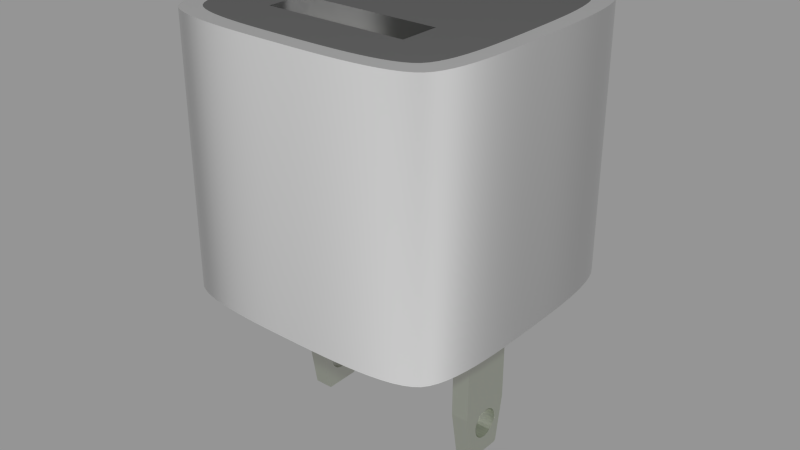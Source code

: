 # Source: 2.blend  (saved by Blender 2.79.0; exported with 4.5.12 LTS)
import bpy
from mathutils import Matrix  # noqa: F401  (used for matrix-valued properties, if any)

bpy.ops.wm.read_factory_settings(use_empty=True)
scene = bpy.context.scene
scene.name = 'Scene'

# ---- collections
col_collection_1 = bpy.data.collections.new('Collection 1'); scene.collection.children.link(col_collection_1)

# ---- materials (node trees are filled in below, after node groups)
mat_plugs_white = bpy.data.materials.new('Plugs White')
mat_plugs_white.alpha_threshold = 0.0
mat_plugs_white.roughness = 0.5
mat_plugs_white.line_color = (0.0, 0.0, 0.0, 1.0)
mat_plugs_grey = bpy.data.materials.new('Plugs Grey')
mat_plugs_grey.alpha_threshold = 0.0
mat_plugs_grey.diffuse_color = (0.5596, 0.5596, 0.5596, 1.0)
mat_plugs_grey.roughness = 0.5
mat_plugs_grey.line_color = (0.0, 0.0, 0.0, 1.0)
mat_plugs_usb_metal = bpy.data.materials.new('Plugs USB Metal')
mat_plugs_usb_metal.alpha_threshold = 0.0
mat_plugs_usb_metal.diffuse_color = (0.9016, 0.9484, 0.8361, 1.0)
mat_plugs_usb_metal.roughness = 0.5
mat_plugs_usb_metal.specular_intensity = 0.9773
mat_plugs_usb_metal.line_color = (0.0, 0.0, 0.0, 1.0)
mat_plugs_metal = bpy.data.materials.new('Plugs Metal')
mat_plugs_metal.alpha_threshold = 0.0
mat_plugs_metal.roughness = 0.5
mat_plugs_metal.line_color = (0.0, 0.0, 0.0, 1.0)

# ---- node groups
ng_ttexture = bpy.data.node_groups.new('ttexture', 'ShaderNodeTree')
_s = ng_ttexture.interface.new_socket(name='Color', in_out='OUTPUT', socket_type='NodeSocketColor')
_s.default_value = (0.0, 0.0, 0.0, 0.0)
_N = ng_ttexture.nodes; _L = ng_ttexture.links
n0 = _N.new('ShaderNodeRGB'); n0.name = 'RGB'; n0.location = (-437, -29)
n0.outputs[0].default_value = (0.008741, 0.02243, 0.03007, 1.0)
n1 = _N.new('ShaderNodeMix'); n1.name = 'Mix'; n1.location = (-210, 66)
n1.width = 100
n1.data_type = 'RGBA'
n1.blend_type = 'DARKEN'
n2 = _N.new('ShaderNodeTexCoord'); n2.name = 'Texture Coordinate'; n2.location = (-990, 97)
n2.width = 150
n3 = _N.new('ShaderNodeTexNoise'); n3.name = 'Noise Texture'; n3.location = (-618, 138)
n3.width = 150
n3.inputs[2].default_value = 1.0
n3.inputs[3].default_value = 0.7
n3.inputs[8].default_value = 0.5
n4 = _N.new('NodeGroupOutput'); n4.name = 'Group Output'; n4.location = (-88, 66)
_L.new(n2.outputs[2], n3.inputs[0])
_L.new(n0.outputs[0], n1.inputs[7])
_L.new(n1.outputs[2], n4.inputs[0])
_L.new(n3.outputs[1], n1.inputs[6])
n4.is_active_output = True
ng_basic_metal = bpy.data.node_groups.new('Basic_metal', 'ShaderNodeTree')
_s = ng_basic_metal.interface.new_socket(name='Shader', in_out='OUTPUT', socket_type='NodeSocketShader')
_s = ng_basic_metal.interface.new_socket(name='Bump', in_out='OUTPUT', socket_type='NodeSocketFloat')
_s = ng_basic_metal.interface.new_socket(name='Metal_color', in_out='INPUT', socket_type='NodeSocketColor')
_s.default_value = (0.8684, 0.8665, 0.9, 1.0)
_s = ng_basic_metal.interface.new_socket(name='Brush_coords', in_out='INPUT', socket_type='NodeSocketVector')
_s.min_value = -1.0
_s.max_value = 1.0
_s = ng_basic_metal.interface.new_socket(name='Brushing_scale', in_out='INPUT', socket_type='NodeSocketFloat')
_s.default_value = 25.0
_s.min_value = -1000.0
_s.max_value = 1000.0
_s = ng_basic_metal.interface.new_socket(name='Brushing_detail', in_out='INPUT', socket_type='NodeSocketFloat')
_s.default_value = 2.0
_s.min_value = 0.0
_s.max_value = 16.0
_s = ng_basic_metal.interface.new_socket(name='Brushing_strength', in_out='INPUT', socket_type='NodeSocketFloat')
_s.default_value = 4.0
_s.min_value = -1e+04
_s.max_value = 1e+04
_s = ng_basic_metal.interface.new_socket(name='Brushing_opacity', in_out='INPUT', socket_type='NodeSocketFloat')
_s.min_value = 0.0
_s.max_value = 1.0
_s = ng_basic_metal.interface.new_socket(name='Base_diffusion', in_out='INPUT', socket_type='NodeSocketColor')
_s.default_value = (0.8, 0.8, 0.8, 1.0)
_s = ng_basic_metal.interface.new_socket(name='Diffusion_opacity', in_out='INPUT', socket_type='NodeSocketFloat')
_s.min_value = 0.0
_s.max_value = 1.0
_N = ng_basic_metal.nodes; _L = ng_basic_metal.links
n0 = _N.new('ShaderNodeAddShader'); n0.name = 'Add Shader'; n0.location = (495, -5)
n0.width = 150
n1 = _N.new('ShaderNodeBsdfAnisotropic'); n1.name = 'Glossy BSDF'; n1.location = (288, 101)
n1.distribution = 'GGX'
n2 = _N.new('ShaderNodeTexNoise'); n2.name = 'Noise Texture'; n2.location = (-165, 22)
n2.width = 150
n3 = _N.new('ShaderNodeMapping'); n3.name = 'Mapping'; n3.location = (-700, 61)
n3.inputs[3].default_value = (100.0, 0.0, 0.0)
n4 = _N.new('ShaderNodeMath'); n4.name = 'Add.002'; n4.location = (-370, -121)
n4.width = 120
n4.inputs[0].default_value = 0.0
n5 = _N.new('ShaderNodeMath'); n5.name = 'Add.001'; n5.location = (-369, 110)
n5.width = 120
n5.operation = 'SUBTRACT'
n5.inputs[0].default_value = 1.0
n6 = _N.new('ShaderNodeBsdfSheen'); n6.name = 'Velvet BSDF'; n6.location = (290, -105)
n6.width = 150
n6.distribution = 'ASHIKHMIN'
n7 = _N.new('ShaderNodeMath'); n7.name = 'Add'; n7.location = (75, -24)
n7.width = 120
n7.operation = 'MULTIPLY'
n8 = _N.new('ShaderNodeMixShader'); n8.name = 'Mix Shader'; n8.location = (792, -9)
n8.width = 150
n9 = _N.new('ShaderNodeBsdfDiffuse'); n9.name = 'Diffuse BSDF'; n9.location = (494, -165)
n10 = _N.new('NodeGroupInput'); n10.name = 'Group Input'; n10.location = (-822, -11)
n11 = _N.new('NodeGroupOutput'); n11.name = 'Group Output'; n11.location = (914, -17)
n12 = _N.new('ShaderNodeMath'); n12.name = 'Math'; n12.location = (0, 0)
n12.operation = 'POWER'
_L.new(n2.outputs[0], n7.inputs[0])
_L.new(n3.outputs[0], n2.inputs[0])
_L.new(n7.outputs[0], n11.inputs[1])
_L.new(n1.outputs[0], n0.inputs[0])
_L.new(n6.outputs[0], n0.inputs[1])
_L.new(n10.outputs[1], n3.inputs[0])
_L.new(n10.outputs[2], n2.inputs[2])
_L.new(n10.outputs[3], n2.inputs[3])
_L.new(n10.outputs[4], n7.inputs[1])
_L.new(n10.outputs[0], n1.inputs[0])
_L.new(n10.outputs[0], n6.inputs[0])
_L.new(n10.outputs[5], n5.inputs[1])
_L.new(n10.outputs[5], n4.inputs[1])
_L.new(n4.outputs[0], n6.inputs[1])
_L.new(n9.outputs[0], n8.inputs[2])
_L.new(n0.outputs[0], n8.inputs[1])
_L.new(n8.outputs[0], n11.inputs[0])
_L.new(n10.outputs[6], n9.inputs[0])
_L.new(n10.outputs[7], n8.inputs[0])
_L.new(n5.outputs[0], n12.inputs[0])
_L.new(n12.outputs[0], n1.inputs[1])
n11.is_active_output = True

# ---- material node trees
mat_plugs_white.use_nodes = True; mat_plugs_white.node_tree.nodes.clear()
_N = mat_plugs_white.node_tree.nodes; _L = mat_plugs_white.node_tree.links
n0 = _N.new('ShaderNodeOutputMaterial'); n0.name = 'Material Output'; n0.location = (300, 300)
n0.width = 120
n1 = _N.new('ShaderNodeBsdfAnisotropic'); n1.name = 'Glossy BSDF'; n1.location = (100, 300)
n1.distribution = 'BECKMANN'
n1.inputs[0].default_value = (0.855, 0.855, 0.855, 1.0)
n1.inputs[1].default_value = 0.8944
_L.new(n1.outputs[0], n0.inputs[0])
n0.is_active_output = True
mat_plugs_grey.use_nodes = True; mat_plugs_grey.node_tree.nodes.clear()
_N = mat_plugs_grey.node_tree.nodes; _L = mat_plugs_grey.node_tree.links
n0 = _N.new('ShaderNodeOutputMaterial'); n0.name = 'Material Output'; n0.location = (300, 300)
n0.width = 120
n1 = _N.new('ShaderNodeBsdfAnisotropic'); n1.name = 'Glossy BSDF'; n1.location = (100, 300)
n1.distribution = 'BECKMANN'
n1.inputs[0].default_value = (0.281, 0.281, 0.281, 1.0)
n1.inputs[1].default_value = 0.8944
_L.new(n1.outputs[0], n0.inputs[0])
n0.is_active_output = True
mat_plugs_usb_metal.use_nodes = True; mat_plugs_usb_metal.node_tree.nodes.clear()
_N = mat_plugs_usb_metal.node_tree.nodes; _L = mat_plugs_usb_metal.node_tree.links
n0 = _N.new('ShaderNodeBsdfAnisotropic'); n0.name = 'Glossy BSDF'; n0.location = (-71, 238)
n0.distribution = 'BECKMANN'
n0.inputs[0].default_value = (0.824, 0.8183, 0.7593, 1.0)
n1 = _N.new('ShaderNodeMixShader'); n1.name = 'Mix Shader'; n1.location = (150, 381)
n1.width = 150
n1.inputs[0].default_value = 0.71
n2 = _N.new('ShaderNodeGroup'); n2.name = 'tt'; n2.location = (-414, 333)
n2.width = 120
n2.node_tree = ng_ttexture
n3 = _N.new('ShaderNodeMix'); n3.name = 'Mix'; n3.location = (486, 294)
n3.width = 100
n3.data_type = 'RGBA'
n3.blend_type = 'MULTIPLY'
n3.inputs[0].default_value = 0.057
n3.inputs[6].default_value = (0.5698, 0.5, 0.5, 1.0)
n4 = _N.new('ShaderNodeOutputMaterial'); n4.name = 'Material Output'; n4.location = (625, 442)
n4.width = 120
n5 = _N.new('ShaderNodeBsdfDiffuse'); n5.name = 'Diffuse BSDF'; n5.location = (-125, 451)
n5.width = 172
n5.inputs[1].default_value = 0.009
n6 = _N.new('ShaderNodeDisplacement'); n6.name = 'Displacement'; n6.location = (0, 0)
n6.inputs[1].default_value = 0.0
n6.inputs[2].default_value = 0.1
_L.new(n5.outputs[0], n1.inputs[1])
_L.new(n0.outputs[0], n1.inputs[2])
_L.new(n2.outputs[0], n5.inputs[0])
_L.new(n2.outputs[0], n3.inputs[7])
_L.new(n1.outputs[0], n4.inputs[0])
_L.new(n3.outputs[2], n6.inputs[0])
_L.new(n6.outputs[0], n4.inputs[2])
n4.is_active_output = True
mat_plugs_metal.use_nodes = True; mat_plugs_metal.node_tree.nodes.clear()
_N = mat_plugs_metal.node_tree.nodes; _L = mat_plugs_metal.node_tree.links
n0 = _N.new('ShaderNodeOutputMaterial'); n0.name = 'Material Output'; n0.location = (300, 300)
n0.width = 120
n1 = _N.new('ShaderNodeGroup'); n1.name = 'Basic_metal'; n1.location = (-266, 525)
n1.width = 200
n1.node_tree = ng_basic_metal
n1.inputs[0].default_value = (0.8684, 0.8665, 0.9, 1.0)
n1.inputs[2].default_value = 25.0
n1.inputs[3].default_value = 2.0
n1.inputs[4].default_value = 4.0
n1.inputs[5].default_value = 1.0
n1.inputs[6].default_value = (0.8, 0.8, 0.8, 1.0)
n1.inputs[7].default_value = 2.608e-08
n2 = _N.new('ShaderNodeTexCoord'); n2.name = 'Texture Coordinate'; n2.location = (-698, 450)
n2.width = 150
n3 = _N.new('ShaderNodeDisplacement'); n3.name = 'Displacement'; n3.location = (0, 0)
n3.inputs[1].default_value = 0.0
n3.inputs[2].default_value = 0.1
_L.new(n1.outputs[0], n0.inputs[0])
_L.new(n2.outputs[2], n1.inputs[1])
_L.new(n1.outputs[1], n3.inputs[0])
_L.new(n3.outputs[0], n0.inputs[2])
n0.is_active_output = True

# ---- meshes
me_plane_001 = bpy.data.meshes.new('Plane.001')
me_plane_001.from_pydata([(4.701, 1.829, -14.98), (5.717, 1.829, -14.98), (5.717, -1.329, -14.98), (4.701, -1.329, -14.98), (4.701, 1.829, -21.28), (5.717, 1.829, -21.28), (5.717, -1.329, -21.28), (4.701, -1.329, -21.28), (4.701, 1.357, -24.01), (5.717, 1.357, -24.01), (5.717, -0.04051, -23.08), (5.717, 0.03437, -23.11), (5.717, -0.8579, -24.01), (5.717, 1.098, -22.03), (5.717, 1.08, -21.96), (5.717, 1.0, -21.82), (5.717, -0.1887, -23.01), (5.717, 0.8938, -21.69), (5.717, 0.7639, -21.58), (5.717, 0.6157, -21.5), (5.717, 0.4548, -21.45), (5.717, 0.2876, -21.44), (5.717, -0.3186, -22.9), (5.717, 0.1203, -21.45), (5.717, -0.04051, -21.5), (5.717, -0.1887, -21.58), (5.717, -0.3186, -21.69), (5.717, -0.4253, -21.82), (5.717, -0.5045, -21.96), (5.717, -0.5533, -22.13), (5.717, -0.4253, -22.77), (5.717, -0.5698, -22.29), (5.717, -0.5533, -22.46), (5.717, -0.5045, -22.62), (4.701, -0.8579, -24.01), (4.701, 0.03437, -23.11), (4.701, -0.04051, -23.08), (4.701, 1.08, -21.96), (4.701, 1.098, -22.03), (4.701, 1.0, -21.82), (4.701, -0.1887, -23.01), (4.701, -0.3186, -22.9), (4.701, -0.4253, -22.77), (4.701, 0.8938, -21.69), (4.701, -0.5045, -22.62), (4.701, -0.5533, -22.46), (4.701, -0.5698, -22.29), (4.701, -0.5533, -22.13), (4.701, -0.5045, -21.96), (4.701, -0.4253, -21.82), (4.701, -0.3186, -21.69), (4.701, -0.1887, -21.58), (4.701, -0.04051, -21.5), (4.701, 0.1203, -21.45), (4.701, 0.7639, -21.58), (4.701, 0.2876, -21.44), (4.701, 0.4548, -21.45), (4.701, 0.6157, -21.5), (4.701, 0.1203, -23.13), (4.701, 1.128, -22.13), (4.701, 1.145, -22.29), (4.701, 0.2876, -23.15), (4.701, 1.128, -22.46), (4.701, 1.08, -22.62), (4.701, 1.0, -22.77), (4.701, 0.8938, -22.9), (4.701, 0.7639, -23.01), (4.701, 0.6157, -23.08), (4.701, 0.4548, -23.13), (4.701, 1.272, -24.11), (5.717, 1.272, -24.11), (5.717, 0.1203, -23.13), (5.717, 1.128, -22.13), (5.717, 1.145, -22.29), (5.717, 0.2876, -23.15), (5.717, 0.4548, -23.13), (5.717, 0.6157, -23.08), (5.717, 0.7639, -23.01), (5.717, 0.8938, -22.9), (5.717, 1.0, -22.77), (5.717, 1.08, -22.62), (5.717, 1.128, -22.46), (4.701, -0.7724, -24.11), (5.717, -0.7724, -24.11), (-5.717, -1.329, -14.98), (-5.717, 1.829, -14.98), (-4.701, 1.829, -14.98), (-4.701, -1.329, -14.98), (-5.717, -1.329, -21.28), (-5.717, 1.829, -21.28), (-4.701, 1.829, -21.28), (-4.701, -1.329, -21.28), (-5.717, 0.1203, -21.45), (-5.717, 0.2876, -21.44), (-5.717, 1.357, -24.01), (-4.701, 1.357, -24.01), (-4.701, 0.1203, -21.45), (-4.701, 0.2876, -21.44), (-4.701, -0.8579, -24.01), (-5.717, -0.8579, -24.01), (-5.717, 0.4548, -21.45), (-5.717, -0.04051, -21.5), (-5.717, 1.128, -22.13), (-5.717, 1.145, -22.29), (-5.717, 1.272, -24.11), (-4.701, 1.272, -24.11), (-4.701, 1.128, -22.13), (-4.701, 1.145, -22.29), (-4.701, -0.04051, -21.5), (-4.701, 0.4548, -21.45), (-4.701, -0.7724, -24.11), (-5.717, -0.7724, -24.11), (-5.717, -0.4253, -22.77), (-5.717, -0.5045, -22.62), (-4.701, -0.5533, -22.13), (-4.701, -0.5698, -22.29), (-5.717, 0.6157, -21.5), (-5.717, -0.1887, -21.58), (-5.717, 1.128, -22.46), (-5.717, 1.098, -22.03), (-4.701, 1.098, -22.03), (-4.701, 1.128, -22.46), (-4.701, -0.1887, -21.58), (-4.701, 0.6157, -21.5), (-5.717, -0.5533, -22.46), (-5.717, -0.3186, -22.9), (-4.701, -0.4253, -22.77), (-4.701, -0.5045, -22.62), (-4.701, -0.5533, -22.46), (-4.701, -0.5045, -21.96), (-5.717, -0.5698, -22.29), (-5.717, -0.5533, -22.13), (-5.717, 0.7639, -21.58), (-5.717, -0.3186, -21.69), (-5.717, 1.08, -22.62), (-5.717, 1.08, -21.96), (-4.701, 1.08, -21.96), (-4.701, 1.08, -22.62), (-4.701, -0.3186, -21.69), (-4.701, 0.7639, -21.58), (-5.717, 0.03437, -23.11), (-5.717, 0.1203, -23.13), (-4.701, 0.03437, -23.11), (-4.701, 0.1203, -23.13), (-5.717, -0.1887, -23.01), (-4.701, -0.3186, -22.9), (-4.701, -0.4253, -21.82), (-5.717, -0.5045, -21.96), (-5.717, 0.8938, -21.69), (-5.717, -0.4253, -21.82), (-5.717, 1.0, -22.77), (-5.717, 1.0, -21.82), (-4.701, 1.0, -21.82), (-4.701, 1.0, -22.77), (-4.701, 0.8938, -21.69), (-5.717, -0.04051, -23.08), (-5.717, 0.2876, -23.15), (-4.701, 0.2876, -23.15), (-4.701, -0.04051, -23.08), (-4.701, -0.1887, -23.01), (-5.717, 0.8938, -22.9), (-4.701, 0.8938, -22.9), (-5.717, 0.4548, -23.13), (-4.701, 0.4548, -23.13), (-5.717, 0.7639, -23.01), (-4.701, 0.7639, -23.01), (-5.717, 0.6157, -23.08), (-4.701, 0.6157, -23.08)], [], [(86, 87, 84, 85), (89, 90, 86, 85), (85, 84, 88, 89), (90, 91, 87, 86), (91, 88, 84, 87), (88, 91, 98, 99), (111, 110, 105, 104), (127, 126, 98), (98, 128, 127), (98, 115, 128), (98, 91, 114, 115), (126, 145, 98), (91, 129, 114), (91, 146, 129), (91, 138, 146), (91, 122, 138), (91, 108, 122), (91, 96, 108), (90, 97, 96, 91), (145, 159, 98), (90, 109, 97), (90, 123, 109), (90, 139, 123), (90, 154, 139), (90, 152, 154), (159, 158, 98), (90, 136, 152), (90, 120, 136), (158, 142, 98), (95, 121, 107), (95, 137, 121), (95, 153, 137), (95, 161, 153), (95, 165, 161), (95, 167, 165), (95, 163, 167), (95, 157, 163), (95, 143, 157), (106, 90, 95, 107), (106, 120, 90), (95, 98, 142, 143), (95, 110, 98), (95, 105, 110), (89, 116, 132), (89, 100, 116), (89, 93, 100), (89, 88, 92, 93), (132, 148, 89), (88, 101, 92), (88, 117, 101), (88, 133, 117), (88, 149, 133), (88, 147, 149), (88, 131, 147), (88, 130, 131), (88, 124, 130), (88, 113, 124), (88, 99, 112, 113), (148, 151, 89), (99, 125, 112), (99, 144, 125), (99, 155, 144), (151, 135, 89), (135, 119, 89), (99, 140, 155), (162, 156, 94), (94, 166, 162), (94, 164, 166), (94, 160, 164), (94, 150, 160), (94, 134, 150), (94, 118, 134), (94, 103, 118), (156, 141, 94), (94, 89, 102, 103), (89, 119, 102), (140, 99, 94, 141), (99, 111, 94), (111, 104, 94), (94, 95, 90, 89), (99, 98, 110, 111), (104, 105, 95, 94), (121, 118, 103, 107), (137, 134, 118, 121), (153, 150, 134, 137), (161, 160, 150, 153), (165, 164, 160, 161), (167, 166, 164, 165), (163, 162, 166, 167), (157, 156, 162, 163), (143, 141, 156, 157), (142, 155, 140), (142, 140, 143), (142, 158, 155), (140, 141, 143), (159, 144, 155, 158), (145, 125, 144, 159), (126, 112, 125, 145), (127, 113, 112, 126), (128, 124, 113, 127), (115, 130, 124, 128), (114, 131, 130, 115), (129, 147, 131, 114), (146, 149, 147, 129), (138, 133, 149, 146), (122, 117, 133, 138), (108, 101, 117, 122), (96, 92, 101, 108), (97, 93, 92, 96), (123, 116, 100, 109), (109, 100, 93, 97), (139, 132, 116, 123), (154, 148, 132, 139), (152, 151, 148, 154), (136, 135, 151, 152), (102, 106, 107, 103), (120, 119, 135, 136), (106, 102, 119, 120), (0, 1, 2, 3), (0, 4, 5, 1), (6, 2, 1, 5), (4, 0, 3, 7), (2, 6, 7, 3), (6, 12, 34, 7), (83, 70, 69, 82), (57, 54, 4), (4, 56, 57), (4, 55, 56), (4, 7, 53, 55), (54, 43, 4), (7, 52, 53), (7, 51, 52), (7, 50, 51), (7, 49, 50), (7, 48, 49), (7, 47, 48), (7, 46, 47), (7, 45, 46), (7, 44, 45), (7, 34, 42, 44), (43, 39, 4), (34, 41, 42), (34, 40, 41), (34, 36, 40), (39, 37, 4), (37, 38, 4), (34, 35, 36), (8, 68, 61), (8, 67, 68), (8, 66, 67), (8, 65, 66), (8, 64, 65), (8, 63, 64), (8, 62, 63), (8, 60, 62), (61, 58, 8), (8, 4, 59, 60), (4, 38, 59), (35, 34, 8, 58), (34, 82, 8), (82, 69, 8), (33, 30, 12), (12, 32, 33), (12, 31, 32), (12, 6, 29, 31), (30, 22, 12), (6, 28, 29), (6, 27, 28), (6, 26, 27), (6, 25, 26), (6, 24, 25), (6, 23, 24), (6, 5, 21, 23), (22, 16, 12), (5, 20, 21), (5, 19, 20), (5, 18, 19), (5, 17, 18), (5, 15, 17), (16, 10, 12), (5, 14, 15), (5, 13, 14), (10, 11, 12), (9, 81, 73), (9, 80, 81), (9, 79, 80), (9, 78, 79), (9, 77, 78), (9, 76, 77), (9, 75, 76), (9, 74, 75), (9, 71, 74), (72, 5, 9, 73), (72, 13, 5), (9, 12, 11, 71), (9, 83, 12), (9, 70, 83), (9, 5, 4, 8), (12, 83, 82, 34), (70, 9, 8, 69), (73, 81, 62, 60), (81, 80, 63, 62), (80, 79, 64, 63), (79, 78, 65, 64), (78, 77, 66, 65), (77, 76, 67, 66), (76, 75, 68, 67), (75, 74, 61, 68), (74, 71, 58, 61), (11, 36, 35, 71), (11, 10, 36), (35, 58, 71), (10, 16, 40, 36), (16, 22, 41, 40), (22, 30, 42, 41), (30, 33, 44, 42), (33, 32, 45, 44), (32, 31, 46, 45), (31, 29, 47, 46), (29, 28, 48, 47), (28, 27, 49, 48), (27, 26, 50, 49), (26, 25, 51, 50), (25, 24, 52, 51), (24, 23, 53, 52), (23, 21, 55, 53), (21, 20, 56, 55), (20, 19, 57, 56), (19, 18, 54, 57), (18, 17, 43, 54), (17, 15, 39, 43), (15, 14, 37, 39), (60, 59, 72, 73), (14, 13, 38, 37), (13, 72, 59, 38)])
me_plane_001.materials.append(mat_plugs_usb_metal)
me_plane_001.use_remesh_preserve_volume = False
me_plane_001.use_remesh_preserve_attributes = False
me_plane_001.use_mirror_vertex_groups = False
me_plane_001.update()
me_plane = bpy.data.meshes.new('Plane')
me_plane.from_pydata([(3.5, -3.533, -7.909), (-3.483, -3.533, -7.909), (3.5, -2.744, -7.909), (-3.483, -2.744, -7.909), (4.286, -4.726, -7.909), (-4.269, -4.726, -7.909), (4.286, -2.364, -7.909), (-4.269, -2.364, -7.909), (3.5, -3.533, -1.337), (-3.483, -3.533, -1.337), (3.5, -2.744, -1.337), (-3.483, -2.744, -1.337), (4.286, -4.726, -1.977), (-4.269, -4.726, -1.977), (4.286, -2.364, -1.977), (-4.269, -2.364, -1.977)], [], [(3, 1, 9, 11), (0, 1, 5, 4), (3, 2, 6, 7), (1, 3, 7, 5), (2, 0, 4, 6), (10, 11, 9, 8), (0, 2, 10, 8), (8, 9, 1, 0), (2, 3, 11, 10), (15, 13, 5, 7), (12, 14, 6, 4), (4, 5, 13, 12), (14, 15, 7, 6)])
me_plane.polygons.foreach_set('material_index', [1, 0, 0, 0, 0, 1, 1, 1, 1, 0, 0, 0, 0])
me_plane.materials.append(mat_plugs_metal)
me_plane.materials.append(mat_plugs_usb_metal)
me_plane.use_remesh_preserve_volume = False
me_plane.use_remesh_preserve_attributes = False
me_plane.use_mirror_vertex_groups = False
me_plane.update()

# ---- curves / text
cu_beziercircle = bpy.data.curves.new('BezierCircle', 'CURVE')
cu_beziercircle.dimensions = '2D'
_sp = cu_beziercircle.splines.new('BEZIER'); _sp.bezier_points.add(7)
_sp.bezier_points.foreach_set('co', [0.0, -7.5, 0.0, -6.574, -6.574, 0.0, -7.5, 0.0, 0.0, -6.574, 6.574, 0.0, 0.0, 7.5, 0.0, 6.574, 6.574, 0.0, 7.5, 0.0, 0.0, 6.574, -6.574, 0.0])
_sp.bezier_points.foreach_set('handle_left', [2.592, -7.5, 0.0, -5.647, -7.501, 0.0, -7.5, -2.592, 0.0, -7.501, 5.647, 0.0, -2.592, 7.5, 0.0, 5.647, 7.501, 0.0, 7.5, 2.592, 0.0, 7.501, -5.647, 0.0])
_sp.bezier_points.foreach_set('handle_right', [-2.592, -7.5, 0.0, -7.501, -5.647, 0.0, -7.5, 2.592, 0.0, -5.647, 7.501, 0.0, 2.592, 7.5, 0.0, 7.501, 5.647, 0.0, 7.5, -2.592, 0.0, 5.647, -7.501, 0.0])
for _p, _l, _r in zip(_sp.bezier_points, ['AUTO', 'ALIGNED', 'AUTO', 'ALIGNED', 'AUTO', 'ALIGNED', 'AUTO', 'ALIGNED'], ['AUTO', 'ALIGNED', 'AUTO', 'ALIGNED', 'AUTO', 'ALIGNED', 'AUTO', 'ALIGNED']): _p.handle_left_type = _l; _p.handle_right_type = _r
_sp.order_u = 0
_sp.order_v = 0
_sp.use_cyclic_u = True
_sp = cu_beziercircle.splines.new('BEZIER'); _sp.bezier_points.add(7)
_sp.bezier_points.foreach_set('co', [0.0, -8.428, 0.0, -7.387, -7.387, 0.0, -8.428, 0.0, 0.0, -7.387, 7.387, 0.0, 0.0, 8.428, 0.0, 7.387, 7.387, 0.0, 8.428, 0.0, 0.0, 7.387, -7.387, 0.0])
_sp.bezier_points.foreach_set('handle_left', [2.913, -8.428, 0.0, -6.346, -8.429, 0.0, -8.428, -2.913, 0.0, -8.429, 6.346, 0.0, -2.913, 8.428, 0.0, 6.346, 8.429, 0.0, 8.428, 2.913, 0.0, 8.429, -6.346, 0.0])
_sp.bezier_points.foreach_set('handle_right', [-2.913, -8.428, 0.0, -8.429, -6.346, 0.0, -8.428, 2.913, 0.0, -6.346, 8.429, 0.0, 2.913, 8.428, 0.0, 8.429, 6.346, 0.0, 8.428, -2.913, 0.0, 6.346, -8.429, 0.0])
for _p, _l, _r in zip(_sp.bezier_points, ['AUTO', 'ALIGNED', 'AUTO', 'ALIGNED', 'AUTO', 'ALIGNED', 'AUTO', 'ALIGNED'], ['AUTO', 'ALIGNED', 'AUTO', 'ALIGNED', 'AUTO', 'ALIGNED', 'AUTO', 'ALIGNED']): _p.handle_left_type = _l; _p.handle_right_type = _r
_sp.order_u = 0
_sp.order_v = 0
_sp.use_cyclic_u = True
cu_beziercircle.materials.append(mat_plugs_white)
cu_beziercircle.use_path = True
cu_beziercircle.use_path_clamp = True
cu_beziercircle.bevel_resolution = 0
cu_beziercircle.extrude = 7.5
cu_beziercircle.fill_mode = 'BOTH'
cu_beziercircle_002 = bpy.data.curves.new('BezierCircle.002', 'CURVE')
cu_beziercircle_002.dimensions = '2D'
_sp = cu_beziercircle_002.splines.new('BEZIER'); _sp.bezier_points.add(7)
_sp.bezier_points.foreach_set('co', [0.0, -7.5, 0.0, -6.574, -6.574, 0.0, -7.5, 0.0, 0.0, -6.574, 6.574, 0.0, 0.0, 7.5, 0.0, 6.574, 6.574, 0.0, 7.5, 0.0, 0.0, 6.574, -6.574, 0.0])
_sp.bezier_points.foreach_set('handle_left', [2.592, -7.5, 0.0, -5.647, -7.501, 0.0, -7.5, -2.592, 0.0, -7.501, 5.647, 0.0, -2.592, 7.5, 0.0, 5.647, 7.501, 0.0, 7.5, 2.592, 0.0, 7.501, -5.647, 0.0])
_sp.bezier_points.foreach_set('handle_right', [-2.592, -7.5, 0.0, -7.501, -5.647, 0.0, -7.5, 2.592, 0.0, -5.647, 7.501, 0.0, 2.592, 7.5, 0.0, 7.501, 5.647, 0.0, 7.5, -2.592, 0.0, 5.647, -7.501, 0.0])
for _p, _l, _r in zip(_sp.bezier_points, ['AUTO', 'ALIGNED', 'AUTO', 'ALIGNED', 'AUTO', 'ALIGNED', 'AUTO', 'ALIGNED'], ['AUTO', 'ALIGNED', 'AUTO', 'ALIGNED', 'AUTO', 'ALIGNED', 'AUTO', 'ALIGNED']): _p.handle_left_type = _l; _p.handle_right_type = _r
_sp.order_u = 0
_sp.order_v = 0
_sp.use_cyclic_u = True
cu_beziercircle_002.materials.append(mat_plugs_grey)
cu_beziercircle_002.use_path = True
cu_beziercircle_002.use_path_clamp = True
cu_beziercircle_002.bevel_resolution = 0
cu_beziercircle_002.extrude = 1.0
cu_beziercircle_002.fill_mode = 'BOTH'
cu_beziercircle_001 = bpy.data.curves.new('BezierCircle.001', 'CURVE')
cu_beziercircle_001.dimensions = '2D'
_sp = cu_beziercircle_001.splines.new('BEZIER'); _sp.bezier_points.add(7)
_sp.bezier_points.foreach_set('co', [0.0, -7.5, 0.0, -6.574, -6.574, 0.0, -7.5, 0.0, 0.0, -6.574, 6.574, 0.0, 0.0, 7.5, 0.0, 6.574, 6.574, 0.0, 7.5, 0.0, 0.0, 6.574, -6.574, 0.0])
_sp.bezier_points.foreach_set('handle_left', [2.592, -7.5, 0.0, -5.647, -7.501, 0.0, -7.5, -2.592, 0.0, -7.501, 5.647, 0.0, -2.592, 7.5, 0.0, 5.647, 7.501, 0.0, 7.5, 2.592, 0.0, 7.501, -5.647, 0.0])
_sp.bezier_points.foreach_set('handle_right', [-2.592, -7.5, 0.0, -7.501, -5.647, 0.0, -7.5, 2.592, 0.0, -5.647, 7.501, 0.0, 2.592, 7.5, 0.0, 7.501, 5.647, 0.0, 7.5, -2.592, 0.0, 5.647, -7.501, 0.0])
for _p, _l, _r in zip(_sp.bezier_points, ['AUTO', 'ALIGNED', 'AUTO', 'ALIGNED', 'AUTO', 'ALIGNED', 'AUTO', 'ALIGNED'], ['AUTO', 'ALIGNED', 'AUTO', 'ALIGNED', 'AUTO', 'ALIGNED', 'AUTO', 'ALIGNED']): _p.handle_left_type = _l; _p.handle_right_type = _r
_sp.order_u = 0
_sp.order_v = 0
_sp.use_cyclic_u = True
_sp = cu_beziercircle_001.splines.new('BEZIER'); _sp.bezier_points.add(3)
_sp.bezier_points.foreach_set('co', [-4.067, -2.409, 0.0, 4.067, -2.409, 0.0, 4.067, -4.672, 0.0, -4.067, -4.672, 0.0])
_sp.bezier_points.foreach_set('handle_left', [-4.067, -3.163, 0.0, 1.356, -2.409, 0.0, 4.067, -3.918, 0.0, -1.356, -4.672, 0.0])
_sp.bezier_points.foreach_set('handle_right', [-1.356, -2.409, 0.0, 4.067, -3.163, 0.0, 1.356, -4.672, 0.0, -4.067, -3.918, 0.0])
for _p, _l, _r in zip(_sp.bezier_points, ['VECTOR', 'VECTOR', 'VECTOR', 'VECTOR'], ['VECTOR', 'VECTOR', 'VECTOR', 'VECTOR']): _p.handle_left_type = _l; _p.handle_right_type = _r
_sp.order_u = 0
_sp.order_v = 0
_sp.use_cyclic_u = True
cu_beziercircle_001.materials.append(mat_plugs_grey)
cu_beziercircle_001.use_path = True
cu_beziercircle_001.use_path_clamp = True
cu_beziercircle_001.bevel_resolution = 0
cu_beziercircle_001.extrude = 1.0
cu_beziercircle_001.fill_mode = 'BOTH'

# ---- objects
ob_us_plug = bpy.data.objects.new('US Plug', cu_beziercircle)
ob_us_plug_bottom = bpy.data.objects.new('US Plug Bottom', cu_beziercircle_002)
ob_plane_001 = bpy.data.objects.new('Plane_001', me_plane_001)
ob_us_plug_usb = bpy.data.objects.new('US Plug USB', me_plane)
ob_us_plug_top = bpy.data.objects.new('US Plug Top', cu_beziercircle_001)

# ---- transforms, parenting, visibility, modifiers, constraints
ob_us_plug.location = (0.0, 0.0, -7.6)
ob_us_plug.scale = (1.2, 1.2, 1.2)
ob_us_plug.lineart.crease_threshold = 0.0
ob_us_plug_bottom.parent = ob_us_plug
ob_us_plug_bottom.matrix_parent_inverse = Matrix(((0.8333, 0.0, 0.0, -6.787), (-5.96e-08, 0.8333, 0.0, 6.3), (-5.96e-08, 0.0, 0.8333, 6.333), (0.0, 0.0, 0.0, 1.0)))
ob_us_plug_bottom.location = (0.0, 0.0, -15.4)
ob_us_plug_bottom.scale = (1.2, 1.2, 1.2)
ob_us_plug_bottom.lineart.crease_threshold = 0.0
ob_plane_001.parent = ob_us_plug
ob_plane_001.matrix_parent_inverse = Matrix(((0.8333, 0.0, 0.0, -6.787), (-5.96e-08, 0.8333, 0.0, 6.3), (-5.96e-08, 0.0, 0.8333, 6.333), (0.0, 0.0, 0.0, 1.0)))
ob_plane_001.location = (0.0, 0.0, 1.4)
ob_plane_001.scale = (1.2, 1.2, 1.2)
ob_plane_001.lineart.crease_threshold = 0.0
ob_us_plug_usb.parent = ob_us_plug
ob_us_plug_usb.matrix_parent_inverse = Matrix(((0.8333, 0.0, 0.0, -6.787), (-5.96e-08, 0.8333, 0.0, 6.3), (-5.96e-08, 0.0, 0.8333, 6.333), (0.0, 0.0, 0.0, 1.0)))
ob_us_plug_usb.location = (0.0, 0.0, 1.4)
ob_us_plug_usb.scale = (1.2, 1.2, 1.2)
ob_us_plug_usb.lineart.crease_threshold = 0.0
ob_us_plug_top.parent = ob_us_plug
ob_us_plug_top.matrix_parent_inverse = Matrix(((0.8333, 0.0, 0.0, -6.787), (-5.96e-08, 0.8333, 0.0, 6.3), (-5.96e-08, 0.0, 0.8333, 6.333), (0.0, 0.0, 0.0, 1.0)))
ob_us_plug_top.location = (0.0, 0.0, 0.2)
ob_us_plug_top.scale = (1.2, 1.2, 1.2)
ob_us_plug_top.lineart.crease_threshold = 0.0

# ---- collection membership
col_collection_1.objects.link(ob_us_plug)
col_collection_1.objects.link(ob_us_plug_bottom)
col_collection_1.objects.link(ob_plane_001)
col_collection_1.objects.link(ob_us_plug_usb)
col_collection_1.objects.link(ob_us_plug_top)

# ---- scene / render settings (as saved in the file)
scene.frame_start = 1; scene.frame_end = 250; scene.frame_set(1)
scene.render.engine = 'CYCLES'
scene.render.image_settings.color_mode = 'RGB'
scene.render.image_settings.compression = 90
scene.render.resolution_percentage = 50
scene.render.dither_intensity = 0.0
scene.render.bake_margin = 2
scene.render.bake_bias = 0.0
scene.cycles.use_denoising = False
scene.cycles.samples = 10
scene.cycles.sampling_pattern = 'TABULATED_SOBOL'
scene.cycles.light_sampling_threshold = 0.0
scene.cycles.use_adaptive_sampling = False
scene.cycles.use_light_tree = False
scene.cycles.blur_glossy = 0.0
scene.cycles.volume_bounces = 1
scene.cycles.pixel_filter_type = 'GAUSSIAN'
scene.cycles.sample_clamp_indirect = 0.0
scene.view_settings.view_transform = 'Standard'
scene.unit_settings.scale_length = 0.001
bpy.context.view_layer.update()

# ---- added for rendering (the .blend has no active camera and no usable light): camera, sun + grey world if the file has none
cam_auto = bpy.data.cameras.new('AutoCamera')
cam_auto.lens = 50.0
cam_auto.sensor_width = 36.0
cam_auto.clip_end = 1000.0
ob_auto_camera = bpy.data.objects.new('AutoCamera', cam_auto)
scene.collection.objects.link(ob_auto_camera)
ob_auto_camera.location = (39.9098, -47.8918, 18.8647)
ob_auto_camera.rotation_euler = (1.09748, -7.21219e-08, 0.694738)
scene.camera = ob_auto_camera
light_auto_sun = bpy.data.lights.new('AutoSun', 'SUN')
light_auto_sun.energy = 3.0
light_auto_sun.angle = 0.0523599
ob_auto_sun = bpy.data.objects.new('AutoSun', light_auto_sun)
scene.collection.objects.link(ob_auto_sun)
ob_auto_sun.rotation_euler = (0.872665, 0.174533, 0.523599)
if scene.world is None:
    world_auto = bpy.data.worlds.new('AutoWorld')
    world_auto.color = (0.3, 0.3, 0.3)
    scene.world = world_auto
bpy.context.view_layer.update()
